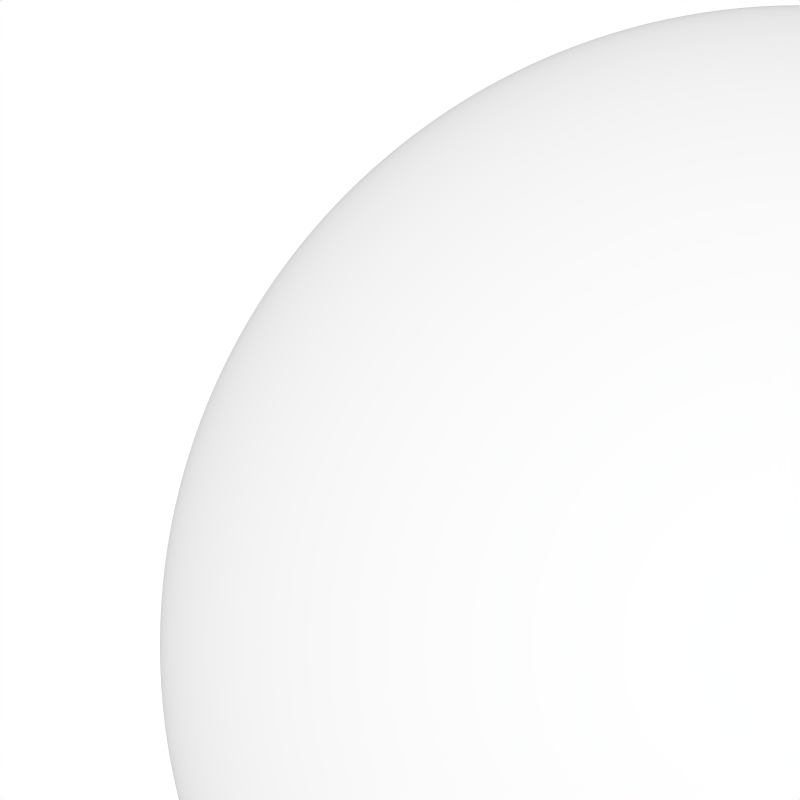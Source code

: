 # Source: D_LB.O____97_2____H_Y_G__SO_R_C____O_____C_RO_S_G_Y_H____2_79____O.BLEND  (saved by Blender 2.79.0; exported with 4.5.12 LTS)
import bpy
from mathutils import Matrix  # noqa: F401  (used for matrix-valued properties, if any)

bpy.ops.wm.read_factory_settings(use_empty=True)
scene = bpy.context.scene
scene.name = ' '

# ---- collections
col_collection_1 = bpy.data.collections.new('Collection 1'); scene.collection.children.link(col_collection_1)
col_x = bpy.data.collections.new(' ')  # instanced only; not linked into the scene
col_l = bpy.data.collections.new('L')  # instanced only; not linked into the scene
col_ll = bpy.data.collections.new('LL')  # instanced only; not linked into the scene
col_llll = bpy.data.collections.new('LLLL')  # instanced only; not linked into the scene
col_ollllllllo = bpy.data.collections.new('OLLLLLLLLO')  # instanced only; not linked into the scene
col_i = bpy.data.collections.new('I')  # instanced only; not linked into the scene

# ---- images (referenced by path relative to the original .blend; pixels are not part of the script)
import os
ASSET_DIR = os.environ.get("B2B_ASSET_DIR", "")  # directory of the original .blend (textures are referenced by path, not embedded)
HERE = os.path.dirname(os.path.abspath(__file__))  # packed textures are extracted next to this script under _unpacked/

def load_image(name, relpath, width, height, colorspace="sRGB"):
    """Load a texture the original file referenced (path relative to the .blend, or extracted next to this script)."""
    p = next((c for c in (os.path.join(HERE, relpath), os.path.join(ASSET_DIR, relpath)) if relpath and os.path.exists(c)), "")
    if p:
        img = bpy.data.images.load(p, check_existing=True)
        img.name = name
    else:  # same state as the original file: an image datablock whose file is absent (Cycles renders it pink)
        img = bpy.data.images.new(name, width, height)
        img.source = "FILE"
        img.filepath = "//" + (relpath or name)
    img.colorspace_settings.name = colorspace
    return img
img_4096_3__exr_fxs_exr_0000_exr_png_4_exr_png_16bpc_rgb_4096_png = load_image('4096-3..EXR.FXS.EXR.0000.EXR+PNG.4.EXR.PNG.16BPC.RGB.4096.PNG', '_unpacked/4096-3..EXR.FXS.EXR.0000.EXR_PNG.4.EXR.PNG.16BPC.RGB.4096.4ef2d489.png', 4096, 4096, 'Non-Color')

# ---- materials (node trees are filled in below, after node groups)
mat_x = bpy.data.materials.new(' ')
mat_x.displacement_method = 'BOTH'
mat_x.alpha_threshold = 0.0
mat_x.diffuse_color = (1.0, 1.0, 1.0, 1.0)
mat_x.roughness = 0.5
mat_x.line_color = (0.0, 0.0, 0.0, 1.0)

# ---- material node trees
mat_x.use_nodes = True; mat_x.node_tree.nodes.clear()
_N = mat_x.node_tree.nodes; _L = mat_x.node_tree.links
n0 = _N.new('ShaderNodeMath'); n0.name = 'Math.004'; n0.location = (-510, 0)
n0.label = ' '
n0.width = 100
n0.inputs[1].default_value = 1.0
n1 = _N.new('ShaderNodeMath'); n1.name = 'Math.003'; n1.location = (-632, 0)
n1.label = ' '
n1.width = 100
n1.operation = 'MULTIPLY'
n2 = _N.new('ShaderNodeVectorMath'); n2.name = 'Vector Math'; n2.location = (-1020, 0)
n2.label = ' '
n2.width = 120
n2.operation = 'DOT_PRODUCT'
n3 = _N.new('ShaderNodeMath'); n3.name = 'Math'; n3.location = (-877, 0)
n3.label = ' '
n3.width = 100
n3.operation = 'POWER'
n4 = _N.new('ShaderNodeMath'); n4.name = 'Math.001'; n4.location = (-1020, -163)
n4.label = ' '
n4.width = 120
n4.operation = 'DIVIDE'
n4.inputs[1].default_value = 19.48
n5 = _N.new('ShaderNodeNewGeometry'); n5.name = 'Geometry'; n5.location = (-1163, 0)
n5.label = ' '
n5.width = 120
n6 = _N.new('ShaderNodeValue'); n6.name = 'Value'; n6.location = (-1163, -204)
n6.label = ' '
n6.width = 120
n6.outputs[0].default_value = 4.0
n7 = _N.new('ShaderNodeMath'); n7.name = 'Math.002'; n7.location = (-755, 0)
n7.label = ' '
n7.width = 100
n7.operation = 'SUBTRACT'
n7.inputs[0].default_value = 1.0
n8 = _N.new('ShaderNodeMath'); n8.name = 'Math.006'; n8.location = (-877, -163)
n8.label = ' '
n8.width = 100
n8.operation = 'DIVIDE'
n8.inputs[0].default_value = 168.0
n8.inputs[1].default_value = 256.0
n9 = _N.new('ShaderNodeTexImage'); n9.name = 'Image Texture'; n9.location = (-509, -163)
n9.label = ' '
n9.width = 220
n9.image = img_4096_3__exr_fxs_exr_0000_exr_png_4_exr_png_16bpc_rgb_4096_png
n9.interpolation = 'Closest'
n10 = _N.new('ShaderNodeMixShader'); n10.name = 'Mix Shader.002'; n10.location = (224, 143)
n10.label = ' '
n11 = _N.new('ShaderNodeMixShader'); n11.name = 'Mix Shader.001'; n11.location = (41, 204)
n11.label = ' '
n12 = _N.new('ShaderNodeBsdfRefraction'); n12.name = 'Refraction BSDF'; n12.location = (-143, 265)
n12.width = 160
n12.distribution = 'GGX'
n12.inputs[2].default_value = 0.3333
n13 = _N.new('ShaderNodeMath'); n13.name = 'Math.008'; n13.location = (-143, 428)
n13.label = ' '
n13.width = 160
n13.operation = 'DIVIDE'
n13.inputs[0].default_value = 241.0
n13.inputs[1].default_value = 256.0
n14 = _N.new('ShaderNodeMath'); n14.name = 'Math.005'; n14.location = (-388, 0)
n14.label = ' '
n14.width = 100
n14.operation = 'SUBTRACT'
n15 = _N.new('ShaderNodeMix'); n15.name = 'Mix'; n15.location = (-265, 0)
n15.label = ' '
n15.width = 100
n15.data_type = 'RGBA'
n15.blend_type = 'MULTIPLY'
n15.inputs[0].default_value = 1.0
n15.inputs[7].default_value = (1.0, 1.0, 1.0, 1.0)
n16 = _N.new('ShaderNodeMath'); n16.name = 'Math.007'; n16.location = (-143, -204)
n16.label = ' '
n16.width = 160
n16.operation = 'DIVIDE'
n16.inputs[0].default_value = 59.0
n16.inputs[1].default_value = 256.0
n17 = _N.new('ShaderNodeEmission'); n17.name = 'Emission'; n17.location = (-143, -102)
n17.label = ' '
n17.width = 160
n18 = _N.new('ShaderNodeBsdfGlass'); n18.name = 'Glass BSDF'; n18.location = (224, 367)
n18.inputs[2].default_value = 0.3333
n19 = _N.new('ShaderNodeMixShader'); n19.name = 'Mix Shader.004'; n19.location = (204, -41)
n19.label = ' '
n19.width = 133
n19.inputs[0].default_value = 0.2305
n20 = _N.new('ShaderNodeMixShader'); n20.name = 'Mix Shader.003'; n20.location = (224, -184)
n20.label = ' '
n20.width = 133
n21 = _N.new('ShaderNodeBsdfTransparent'); n21.name = 'Transparent BSDF'; n21.location = (408, 82)
n22 = _N.new('ShaderNodeOutputMaterial'); n22.name = 'Material Output'; n22.location = (714, -61)
n22.label = ' '
n22.width = 100
n23 = _N.new('ShaderNodeAmbientOcclusion'); n23.name = 'Ambient Occlusion'; n23.location = (428, 224)
n23.samples = 1
n23.inputs[0].default_value = (0.8, 0.8, 0.8, 1.0)
n23.inputs[1].default_value = 0.0
n24 = _N.new('ShaderNodeMixShader'); n24.name = 'Mix Shader.005'; n24.location = (530, -122)
n24.label = ' '
n24.width = 133
n24.inputs[0].default_value = 0.0
n25 = _N.new('ShaderNodeBsdfAnisotropic'); n25.name = 'Glossy BSDF'; n25.location = (-143, 61)
n25.label = ' '
n25.width = 160
n25.inputs[1].default_value = 0.01414
n26 = _N.new('ShaderNodeMixShader'); n26.name = 'Mix Shader'; n26.location = (41, -41)
n26.label = ' '
n26.width = 133
_L.new(n5.outputs[1], n2.inputs[0])
_L.new(n5.outputs[4], n2.inputs[1])
_L.new(n6.outputs[0], n4.inputs[0])
_L.new(n4.outputs[0], n3.inputs[1])
_L.new(n2.outputs[1], n3.inputs[0])
_L.new(n3.outputs[0], n1.inputs[0])
_L.new(n7.outputs[0], n1.inputs[1])
_L.new(n1.outputs[0], n0.inputs[0])
_L.new(n7.outputs[0], n14.inputs[1])
_L.new(n0.outputs[0], n14.inputs[0])
_L.new(n14.outputs[0], n15.inputs[6])
_L.new(n25.outputs[0], n26.inputs[1])
_L.new(n15.outputs[2], n25.inputs[0])
_L.new(n8.outputs[0], n7.inputs[1])
_L.new(n15.outputs[2], n17.inputs[0])
_L.new(n16.outputs[0], n26.inputs[0])
_L.new(n15.outputs[2], n12.inputs[0])
_L.new(n17.outputs[0], n11.inputs[2])
_L.new(n12.outputs[0], n11.inputs[1])
_L.new(n26.outputs[0], n10.inputs[2])
_L.new(n17.outputs[0], n26.inputs[2])
_L.new(n11.outputs[0], n10.inputs[1])
_L.new(n13.outputs[0], n11.inputs[0])
_L.new(n15.outputs[2], n18.inputs[0])
_L.new(n16.outputs[0], n20.inputs[0])
_L.new(n17.outputs[0], n20.inputs[2])
_L.new(n18.outputs[0], n20.inputs[1])
_L.new(n15.outputs[2], n21.inputs[0])
_L.new(n26.outputs[0], n24.inputs[1])
_L.new(n26.outputs[0], n22.inputs[0])
_L.new(n23.outputs[0], n24.inputs[2])
n22.is_active_output = True

# ---- world
world_x = bpy.data.worlds.new(' '); scene.world = world_x
world_x.use_nodes = True; world_x.node_tree.nodes.clear()
_N = world_x.node_tree.nodes; _L = world_x.node_tree.links
n0 = _N.new('ShaderNodeOutputWorld'); n0.name = 'World Output'; n0.location = (0, 0)
n0.label = ' '
n0.width = 100
n1 = _N.new('ShaderNodeBackground'); n1.name = 'Background'; n1.location = (-140, 0)
n1.label = ' '
n1.width = 120
n1.inputs[0].default_value = (1.0, 1.0, 1.0, 1.0)
_L.new(n1.outputs[0], n0.inputs[0])
n0.is_active_output = True
world_x.color = (0.05088, 0.05088, 0.05088)
world_x.use_sun_shadow = False
world_x.sun_shadow_jitter_overblur = 0.0
world_x.cycles.sampling_method = 'MANUAL'
world_x.light_settings.distance = 3.403e+38

# ---- cameras
cam_x = bpy.data.cameras.new(' ')
cam_x.type = 'ORTHO'
cam_x.passepartout_alpha = 0.01235
cam_x.clip_start = 0.001
cam_x.clip_end = 256.0
cam_x.lens = 0.5
cam_x.sensor_width = 1.0
cam_x.sensor_height = 1.0
cam_x.ortho_scale = 0.125
cam_x.display_size = 2.0
cam_x.shift_x = -0.5
cam_x.shift_y = 3.5
cam_x.lens_unit = 'FOV'
cam_x.panorama_type = 'EQUIRECTANGULAR'
cam_x.dof.focus_distance = 0.0

# ---- meshes
me_x = bpy.data.meshes.new(' ')
me_x.from_pydata([(0.5, 0.5, -0.5), (0.5, -0.5, -0.5), (-0.5, -0.5, -0.5), (-0.5, 0.5, -0.5), (0.5, 0.5, 0.5), (0.5, -0.5, 0.5), (-0.5, -0.5, 0.5), (-0.5, 0.5, 0.5)], [], [(0, 1, 2, 3), (4, 7, 6, 5), (0, 4, 5, 1), (1, 5, 6, 2), (2, 6, 7, 3), (4, 0, 3, 7)])
_k = set([(0, 1), (0, 3), (0, 4), (1, 2), (1, 5), (2, 3), (2, 6), (3, 7), (4, 5), (4, 7), (5, 6), (6, 7)])
me_x.attributes.new('sharp_edge', 'BOOLEAN', 'EDGE').data.foreach_set('value', [ (min(e.vertices), max(e.vertices)) in _k for e in me_x.edges])
_uv = me_x.uv_layers.new(name='UVMap')
_uv.uv.foreach_set('vector', [0.0, 0.0, 0.0, -1.0, -1.0, -1.0, -1.0, 2.384e-07, 2.384e-07, 1.0, -1.0, 1.0, -1.0, 1.788e-07, -3.576e-07, -2.98e-07, 0.0, 0.0, -2.384e-07, 1.0, -1.0, 1.0, -1.0, 0.0, 0.0, 0.0, -3.576e-07, 1.0, -1.0, 1.0, -1.0, 0.0, 8.941e-08, 0.0, 1.788e-07, 1.0, 1.0, 1.0, 1.0, 0.0, 2.384e-07, 0.0, 0.0, -1.0, -1.0, -1.0, -1.0, 0.0])
me_x.materials.append(mat_x)
me_x.use_remesh_preserve_volume = False
me_x.use_remesh_preserve_attributes = False
me_x.use_mirror_vertex_groups = False
me_x.update()

# ---- objects
ob_x = bpy.data.objects.new('+', None)
ob_x_1 = bpy.data.objects.new('  ', me_x)
ob_1_5_4_003 = bpy.data.objects.new('1/5/4.003', None)
ob_1_5_4_002 = bpy.data.objects.new('1/5/4.002', None)
ob_1_5_4_001 = bpy.data.objects.new('1/5/4.001', None)
ob_1_5_4 = bpy.data.objects.new('1/5/4', None)
ob_l = bpy.data.objects.new('L', None)
ob_ll = bpy.data.objects.new('LL', None)
ob_llll = bpy.data.objects.new('LLLL', None)
ob_1_5 = bpy.data.objects.new('1/5', None)
ob_ollllllllo = bpy.data.objects.new('OLLLLLLLLO', None)
ob_i_001 = bpy.data.objects.new('I.001', None)
ob_i = bpy.data.objects.new('I', None)
ob_x_2 = bpy.data.objects.new(' ', cam_x)

# ---- transforms, parenting, visibility, modifiers, constraints
ob_x.location = (0.0, 0.0, 0.0)
ob_x.empty_display_type = 'CIRCLE'
ob_x.empty_display_size = 0.5
ob_x.empty_image_offset = (0.0, 0.0)
ob_x.lineart.crease_threshold = 0.0
ob_x_1.location = (0.0, 0.0, 0.0)
ob_x_1.scale = (0.2, 0.2, 0.2)
ob_x_1.lock_rotations_4d = False
ob_x_1.empty_display_type = 'ARROWS'
ob_x_1.show_wire = True
ob_x_1.show_all_edges = True
ob_x_1.lineart.crease_threshold = 0.0
_m = ob_x_1.modifiers.new('Subsurf', 'SUBSURF')
_m.uv_smooth = 'NONE'
_m.subdivision_type = 'SIMPLE'
_m.levels = 6
_m.render_levels = 6
_m.show_only_control_edges = False
_m = ob_x_1.modifiers.new('Cast', 'CAST')
_m.use_radius_as_size = False
_m.factor = 1.0
_m.size = 0.5
_m = ob_x_1.modifiers.new('Set Split Normals', 'NORMAL_EDIT')
ob_1_5_4_003.parent = ob_x
ob_1_5_4_003.location = (0.025, -0.075, 0.225)
ob_1_5_4_003.scale = (0.25, 0.25, 0.25)
ob_1_5_4_003.empty_display_size = 0.0001
ob_1_5_4_003.empty_image_offset = (0.0, 0.0)
ob_1_5_4_003.show_instancer_for_render = False
ob_1_5_4_003.instance_type = 'COLLECTION'
ob_1_5_4_003.lineart.crease_threshold = 0.0
ob_1_5_4_003.cycles.use_motion_blur = False
ob_1_5_4_002.parent = ob_x
ob_1_5_4_002.location = (0.075, -0.025, 0.225)
ob_1_5_4_002.scale = (0.25, 0.25, 0.25)
ob_1_5_4_002.empty_display_size = 0.0001
ob_1_5_4_002.empty_image_offset = (0.0, 0.0)
ob_1_5_4_002.show_instancer_for_render = False
ob_1_5_4_002.instance_type = 'COLLECTION'
ob_1_5_4_002.lineart.crease_threshold = 0.0
ob_1_5_4_002.cycles.use_motion_blur = False
ob_1_5_4_001.parent = ob_x
ob_1_5_4_001.location = (0.025, -0.025, 0.225)
ob_1_5_4_001.scale = (0.25, 0.25, 0.25)
ob_1_5_4_001.empty_display_size = 0.0001
ob_1_5_4_001.empty_image_offset = (0.0, 0.0)
ob_1_5_4_001.show_instancer_for_render = False
ob_1_5_4_001.instance_type = 'COLLECTION'
ob_1_5_4_001.lineart.crease_threshold = 0.0
ob_1_5_4_001.cycles.use_motion_blur = False
ob_1_5_4.parent = ob_x
ob_1_5_4.location = (0.025, -0.025, 0.275)
ob_1_5_4.scale = (0.25, 0.25, 0.25)
ob_1_5_4.empty_display_size = 0.0001
ob_1_5_4.empty_image_offset = (0.0, 0.0)
ob_1_5_4.show_instancer_for_render = False
ob_1_5_4.instance_type = 'COLLECTION'
ob_1_5_4.lineart.crease_threshold = 0.0
ob_1_5_4.cycles.use_motion_blur = False
ob_l.parent = ob_x
ob_l.location = (0.0, 0.0, 0.0)
ob_l.scale = (-1.0, 1.0, 1.0)
ob_l.empty_display_size = 0.0001
ob_l.empty_image_offset = (0.0, 0.0)
ob_l.show_instancer_for_render = False
ob_l.instance_type = 'COLLECTION'
ob_l.lineart.crease_threshold = 0.0
ob_l.cycles.use_motion_blur = False
ob_ll.parent = ob_x
ob_ll.location = (0.0, 0.0, 0.0)
ob_ll.scale = (1.0, -1.0, 1.0)
ob_ll.empty_display_size = 0.0001
ob_ll.empty_image_offset = (0.0, 0.0)
ob_ll.show_instancer_for_render = False
ob_ll.instance_type = 'COLLECTION'
ob_ll.lineart.crease_threshold = 0.0
ob_ll.cycles.use_motion_blur = False
ob_llll.parent = ob_x
ob_llll.location = (0.0, 0.0, 0.4)
ob_llll.scale = (1.0, 1.0, -1.0)
ob_llll.empty_display_size = 0.0001
ob_llll.empty_image_offset = (0.0, 0.0)
ob_llll.show_instancer_for_render = False
ob_llll.instance_type = 'COLLECTION'
ob_llll.lineart.crease_threshold = 0.0
ob_llll.cycles.use_motion_blur = False
ob_1_5.parent = ob_x
ob_1_5.location = (0.0, 0.0, 0.4)
ob_1_5.empty_display_size = 0.0001
ob_1_5.empty_image_offset = (0.0, 0.0)
ob_1_5.show_instancer_for_render = False
ob_1_5.instance_type = 'COLLECTION'
ob_1_5.lineart.crease_threshold = 0.0
ob_1_5.cycles.use_motion_blur = False
ob_ollllllllo.parent = ob_x
ob_ollllllllo.location = (0.0, 0.0, 0.0)
ob_ollllllllo.scale = (1.0, 1.0, -1.0)
ob_ollllllllo.empty_display_size = 0.0001
ob_ollllllllo.empty_image_offset = (0.0, 0.0)
ob_ollllllllo.show_instancer_for_render = False
ob_ollllllllo.instance_type = 'COLLECTION'
ob_ollllllllo.lineart.crease_threshold = 0.0
ob_i_001.parent = ob_x
ob_i_001.location = (0.0, 0.0, 0.0)
ob_i_001.rotation_euler = (0.0, 1.571, 1.571)
ob_i_001.empty_display_size = 0.0001
ob_i_001.empty_image_offset = (0.0, 0.0)
ob_i_001.show_instancer_for_render = False
ob_i_001.instance_type = 'COLLECTION'
ob_i_001.lineart.crease_threshold = 0.0
ob_i.parent = ob_x
ob_i.location = (0.0, 0.0, 0.0)
ob_i.rotation_euler = (0.0, 1.571, 0.0)
ob_i.empty_display_size = 0.0001
ob_i.empty_image_offset = (0.0, 0.0)
ob_i.show_instancer_for_render = False
ob_i.instance_type = 'COLLECTION'
ob_i.lineart.crease_threshold = 0.0
ob_x_2.location = (0.0, -4.0, 0.0)
ob_x_2.rotation_euler = (1.571, 0.0, 0.0)
ob_x_2.lock_rotations_4d = False
ob_x_2.empty_display_type = 'ARROWS'
ob_x_2.color = (0.0, 0.0, 0.0, 0.0)
ob_x_2.hide_viewport = True
ob_x_2.hide_select = True
ob_x_2.hide_render = True
ob_x_2.display_type = 'WIRE'
ob_x_2.lineart.crease_threshold = 0.0
ob_1_5_4_003.instance_collection = col_x
ob_1_5_4_002.instance_collection = col_x
ob_1_5_4_001.instance_collection = col_x
ob_1_5_4.instance_collection = col_x
ob_l.instance_collection = col_l
ob_ll.instance_collection = col_ll
ob_llll.instance_collection = col_llll
ob_1_5.instance_collection = col_x
ob_ollllllllo.instance_collection = col_ollllllllo
ob_i_001.instance_collection = col_i
ob_i.instance_collection = col_i

# ---- collection membership
col_collection_1.objects.link(ob_x)
col_collection_1.objects.link(ob_x_1)
col_collection_1.objects.link(ob_1_5_4_003)
col_collection_1.objects.link(ob_1_5_4_002)
col_collection_1.objects.link(ob_1_5_4_001)
col_collection_1.objects.link(ob_1_5_4)
col_collection_1.objects.link(ob_l)
col_collection_1.objects.link(ob_ll)
col_collection_1.objects.link(ob_llll)
col_collection_1.objects.link(ob_1_5)
col_collection_1.objects.link(ob_ollllllllo)
col_collection_1.objects.link(ob_i_001)
col_collection_1.objects.link(ob_i)
col_collection_1.objects.link(ob_x_2)
col_x.objects.link(ob_x_1)
col_l.objects.link(ob_1_5_4_003)
col_l.objects.link(ob_1_5_4_002)
col_l.objects.link(ob_1_5_4_001)
col_l.objects.link(ob_1_5_4)
col_ll.objects.link(ob_1_5_4_003)
col_ll.objects.link(ob_1_5_4_002)
col_ll.objects.link(ob_1_5_4_001)
col_ll.objects.link(ob_1_5_4)
col_ll.objects.link(ob_l)
col_llll.objects.link(ob_1_5_4_003)
col_llll.objects.link(ob_1_5_4_002)
col_llll.objects.link(ob_1_5_4_001)
col_llll.objects.link(ob_1_5_4)
col_llll.objects.link(ob_l)
col_llll.objects.link(ob_ll)
col_ollllllllo.objects.link(ob_1_5_4_003)
col_ollllllllo.objects.link(ob_1_5_4_002)
col_ollllllllo.objects.link(ob_1_5_4_001)
col_ollllllllo.objects.link(ob_1_5_4)
col_ollllllllo.objects.link(ob_l)
col_ollllllllo.objects.link(ob_ll)
col_ollllllllo.objects.link(ob_llll)
col_ollllllllo.objects.link(ob_1_5)
col_i.objects.link(ob_1_5_4_003)
col_i.objects.link(ob_1_5_4_002)
col_i.objects.link(ob_1_5_4_001)
col_i.objects.link(ob_1_5_4)
col_i.objects.link(ob_l)
col_i.objects.link(ob_ll)
col_i.objects.link(ob_llll)
col_i.objects.link(ob_1_5)
col_i.objects.link(ob_ollllllllo)

# ---- scene / render settings (as saved in the file)
scene.camera = ob_x_2
scene.frame_start = 1; scene.frame_end = 5824; scene.frame_set(1)
scene.render.engine = 'CYCLES'
scene.render.image_settings.file_format = 'TIFF'
scene.render.image_settings.color_depth = '16'
scene.render.image_settings.compression = 100
scene.render.resolution_x = 2048
scene.render.resolution_y = 2048
scene.render.fps = 69
scene.render.dither_intensity = 0.0
scene.render.use_compositing = False
scene.render.use_sequencer = False
scene.render.use_stamp_lens = True
scene.render.use_stamp_marker = True
scene.render.use_stamp_sequencer_strip = True
scene.render.stamp_foreground = (0.6667, 0.6667, 0.6667, 1.0)
scene.render.stamp_background = (1.0, 1.0, 1.0, 0.0)
scene.cycles.feature_set = 'EXPERIMENTAL'
scene.cycles.use_denoising = False
scene.cycles.sampling_pattern = 'TABULATED_SOBOL'
scene.cycles.light_sampling_threshold = 0.0
scene.cycles.use_adaptive_sampling = False
scene.cycles.use_light_tree = False
scene.cycles.blur_glossy = 0.0
scene.cycles.max_bounces = 1024
scene.cycles.diffuse_bounces = 0
scene.cycles.glossy_bounces = 1024
scene.cycles.transmission_bounces = 1024
scene.cycles.transparent_max_bounces = 1024
scene.cycles.dicing_rate = 0.1
scene.cycles.preview_dicing_rate = 0.1
scene.cycles.max_subdivisions = 0
scene.cycles.pixel_filter_type = 'BOX'
scene.cycles.sample_clamp_indirect = 0.0
scene.cycles.debug_use_hair_bvh = False
scene.view_settings.view_transform = 'Raw'
bpy.context.view_layer.update()
